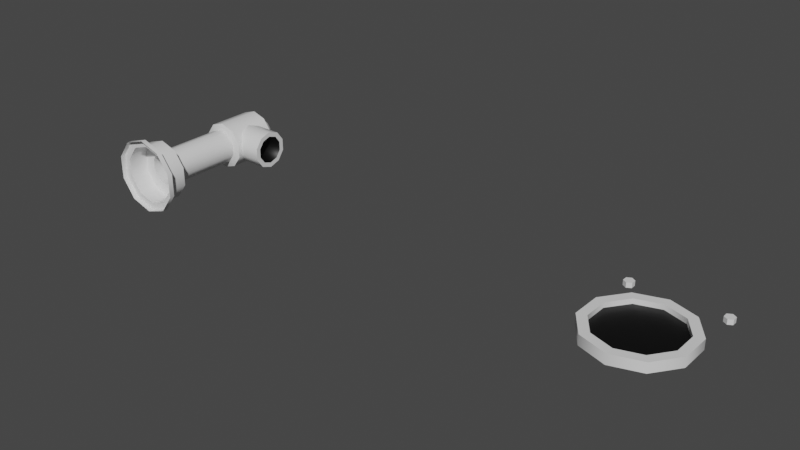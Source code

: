 # Source: prop-toilet-parts.blend  (saved by Blender 2.93.21; exported with 4.5.12 LTS)
import bpy
from mathutils import Matrix  # noqa: F401  (used for matrix-valued properties, if any)

bpy.ops.wm.read_factory_settings(use_empty=True)
scene = bpy.context.scene
scene.name = 'Scene'

# ---- collections
col_collection = bpy.data.collections.new('Collection'); scene.collection.children.link(col_collection)

# ---- materials (node trees are filled in below, after node groups)
mat_metal = bpy.data.materials.new('metal')
mat_metal.alpha_threshold = 0.0
mat_metal.use_backface_culling = True
mat_metal.line_color = (0.0, 0.0, 0.0, 1.0)
mat_hole = bpy.data.materials.new('hole')

# ---- material node trees
mat_metal.use_nodes = True; mat_metal.node_tree.nodes.clear()
_N = mat_metal.node_tree.nodes; _L = mat_metal.node_tree.links
n0 = _N.new('ShaderNodeOutputMaterial'); n0.name = 'Material Output'; n0.location = (300, 300)
n1 = _N.new('ShaderNodeBsdfPrincipled'); n1.name = 'Principled BSDF'; n1.location = (10, 300)
n1.distribution = 'GGX'
n1.subsurface_method = 'BURLEY'
n1.inputs[2].default_value = 0.4
n1.inputs[3].default_value = 1.45
n1.inputs[27].default_value = (0.0, 0.0, 0.0, 1.0)
n1.inputs[28].default_value = 1.0
_L.new(n1.outputs[0], n0.inputs[0])
n0.is_active_output = True
mat_hole.use_nodes = True; mat_hole.node_tree.nodes.clear()
_N = mat_hole.node_tree.nodes; _L = mat_hole.node_tree.links
n0 = _N.new('ShaderNodeBsdfPrincipled'); n0.name = 'Principled BSDF'; n0.location = (10, 300)
n0.distribution = 'GGX'
n0.subsurface_method = 'BURLEY'
n0.inputs[0].default_value = (0.0, 0.0, 0.0, 1.0)
n0.inputs[3].default_value = 1.45
n0.inputs[27].default_value = (0.0, 0.0, 0.0, 1.0)
n0.inputs[28].default_value = 1.0
n1 = _N.new('ShaderNodeOutputMaterial'); n1.name = 'Material Output'; n1.location = (300, 300)
_L.new(n0.outputs[0], n1.inputs[0])
n1.is_active_output = True

# ---- world
world_world = bpy.data.worlds.new('World'); scene.world = world_world
world_world.use_nodes = True; world_world.node_tree.nodes.clear()
_N = world_world.node_tree.nodes; _L = world_world.node_tree.links
n0 = _N.new('ShaderNodeOutputWorld'); n0.name = 'World Output'; n0.location = (300, 300)
n1 = _N.new('ShaderNodeBackground'); n1.name = 'Background'; n1.location = (10, 300)
n1.inputs[0].default_value = (0.05088, 0.05088, 0.05088, 1.0)
_L.new(n1.outputs[0], n0.inputs[0])
n0.is_active_output = True
world_world.color = (0.05088, 0.05088, 0.05088)
world_world.use_sun_shadow = False
world_world.sun_shadow_jitter_overblur = 0.0

# ---- meshes
me_prop_toilet_water_pipe = bpy.data.meshes.new('prop-toilet-water-pipe')
me_prop_toilet_water_pipe.from_pydata([(4.888e-08, -0.15, 0.075), (0.04408, -0.15, 0.06068), (0.07133, -0.15, 0.02318), (0.07133, -0.15, -0.02318), (0.04408, -0.15, -0.06068), (4.232e-08, -0.15, -0.075), (-0.04408, -0.15, -0.06068), (-0.07133, -0.15, -0.02318), (-0.07133, -0.15, 0.02318), (-0.04408, -0.15, 0.06068), (4.562e-08, -0.14, 0.075), (0.04408, -0.14, 0.06068), (0.07133, -0.14, 0.02318), (0.07133, -0.14, -0.02318), (0.04408, -0.14, -0.06068), (3.906e-08, -0.14, -0.075), (-0.04408, -0.14, -0.06068), (-0.07133, -0.14, -0.02318), (-0.07133, -0.14, 0.02318), (-0.04408, -0.14, 0.06068), (4.584e-08, -0.14, 0.06), (0.03527, -0.14, 0.04854), (0.05706, -0.14, 0.01854), (0.05706, -0.14, -0.01854), (0.03527, -0.14, -0.04854), (4.06e-08, -0.14, -0.06), (-0.03527, -0.14, -0.04854), (-0.05706, -0.14, -0.01854), (-0.05706, -0.14, 0.01854), (-0.03527, -0.14, 0.04854), (3.281e-08, -0.1, 0.06), (0.03527, -0.1, 0.04854), (0.05706, -0.1, 0.01854), (0.05706, -0.1, -0.01854), (0.03527, -0.1, -0.04854), (2.756e-08, -0.1, -0.06), (-0.03527, -0.1, -0.04854), (-0.05706, -0.1, -0.01854), (-0.05706, -0.1, 0.01854), (-0.03527, -0.1, 0.04854), (3.268e-08, -0.1, 0.035), (0.02057, -0.1, 0.02832), (0.03329, -0.1, 0.01082), (0.03329, -0.1, -0.01082), (0.02057, -0.1, -0.02832), (2.962e-08, -0.1, -0.035), (-0.02057, -0.1, -0.02832), (-0.03329, -0.1, -0.01082), (-0.03329, -0.1, 0.01082), (-0.02057, -0.1, 0.02832), (-1.619e-08, 0.05, 0.035), (0.02057, 0.05, 0.02832), (0.03329, 0.05, 0.01082), (0.03329, 0.05, -0.01082), (0.02057, 0.05, -0.02832), (-1.925e-08, 0.05, -0.035), (-0.02057, 0.05, -0.02832), (-0.03329, 0.05, -0.01082), (-0.03329, 0.05, 0.01082), (-0.02057, 0.05, 0.02832), (-4.878e-08, 0.15, 0.035), (0.02057, 0.15, 0.02832), (0.03329, 0.15, 0.01082), (0.03329, 0.15, -0.01082), (0.02057, 0.15, -0.02832), (-5.184e-08, 0.15, -0.035), (-0.02057, 0.15, -0.02832), (-0.03329, 0.15, -0.01082), (-0.03329, 0.15, 0.01082), (-0.02057, 0.15, 0.02832), (-2.181e-08, 0.05488, -0.04814), (-5.122e-08, 0.1451, -0.04814), (0.0283, 0.1451, -0.03895), (0.0283, 0.05488, -0.03895), (0.04579, 0.05488, 0.01488), (0.04579, 0.1451, 0.01488), (0.0283, 0.1451, 0.03895), (0.0283, 0.05488, 0.03895), (-0.0283, 0.05488, 0.03895), (-0.0283, 0.1451, 0.03895), (-0.04579, 0.1451, 0.01488), (-0.04579, 0.05488, 0.01488), (-0.0283, 0.05488, -0.03895), (-0.0283, 0.1451, -0.03895), (0.04579, 0.05488, -0.01488), (0.04579, 0.1451, -0.01488), (-1.761e-08, 0.05488, 0.04814), (-4.701e-08, 0.1451, 0.04814), (-0.04579, 0.05488, -0.01488), (-0.04579, 0.1451, -0.01488), (-5.532e-08, 0.1697, 0.02114), (0.01242, 0.1697, 0.0171), (0.0201, 0.1697, 0.006532), (0.0201, 0.1697, -0.006532), (0.01242, 0.1697, -0.0171), (-5.717e-08, 0.1697, -0.02114), (-0.01242, 0.1697, -0.0171), (-0.0201, 0.1697, -0.006532), (-0.0201, 0.1697, 0.006532), (-0.01242, 0.1697, 0.0171), (0.09031, 0.1, -0.02884), (0.02638, 0.1, -0.03852), (0.02638, 0.1226, -0.03116), (0.09031, 0.117, -0.02333), (0.09031, 0.1274, 0.008912), (0.02638, 0.1366, 0.0119), (0.02638, 0.1226, 0.03116), (0.09031, 0.117, 0.02333), (0.09031, 0.08305, 0.02333), (0.02638, 0.07736, 0.03116), (0.02638, 0.06337, 0.0119), (0.09031, 0.07257, 0.008912), (0.09031, 0.08305, -0.02333), (0.02638, 0.07736, -0.03116), (0.09031, 0.1274, -0.008912), (0.02638, 0.1366, -0.0119), (0.09031, 0.1, 0.02884), (0.02638, 0.1, 0.03852), (0.09031, 0.07257, -0.008912), (0.02638, 0.06337, -0.0119), (0.09031, 0.06337, 0.0119), (0.09031, 0.06337, -0.0119), (0.09031, 0.1226, 0.03116), (0.09031, 0.1, 0.03852), (0.09031, 0.1226, -0.03116), (0.09031, 0.1366, -0.0119), (0.09031, 0.07736, -0.03116), (0.09031, 0.07736, 0.03116), (0.09031, 0.1366, 0.0119), (0.09031, 0.1, -0.03852), (0.05007, 0.1, 3.725e-10)], [], [(0, 10, 19, 9), (7, 17, 16, 6), (4, 14, 13, 3), (1, 11, 10, 0), (8, 18, 17, 7), (5, 15, 14, 4), (2, 12, 11, 1), (9, 19, 18, 8), (6, 16, 15, 5), (3, 13, 12, 2), (17, 27, 26, 16), (14, 24, 23, 13), (11, 21, 20, 10), (18, 28, 27, 17), (15, 25, 24, 14), (12, 22, 21, 11), (19, 29, 28, 18), (16, 26, 25, 15), (13, 23, 22, 12), (10, 20, 29, 19), (24, 34, 33, 23), (21, 31, 30, 20), (28, 38, 37, 27), (25, 35, 34, 24), (22, 32, 31, 21), (29, 39, 38, 28), (26, 36, 35, 25), (23, 33, 32, 22), (20, 30, 39, 29), (27, 37, 36, 26), (30, 31, 41, 40), (37, 38, 48, 47), (34, 35, 45, 44), (31, 32, 42, 41), (38, 39, 49, 48), (35, 36, 46, 45), (32, 33, 43, 42), (39, 30, 40, 49), (36, 37, 47, 46), (33, 34, 44, 43), (47, 48, 58, 57), (44, 45, 55, 54), (41, 42, 52, 51), (48, 49, 59, 58), (45, 46, 56, 55), (42, 43, 53, 52), (49, 40, 50, 59), (46, 47, 57, 56), (43, 44, 54, 53), (40, 41, 51, 50), (72, 71, 65, 64), (76, 75, 62, 61), (80, 79, 69, 68), (71, 83, 66, 65), (75, 85, 63, 62), (79, 87, 60, 69), (83, 89, 67, 66), (85, 72, 64, 63), (87, 76, 61, 60), (89, 80, 68, 67), (57, 58, 81, 88), (88, 81, 80, 89), (50, 51, 77, 86), (86, 77, 76, 87), (53, 54, 73, 84), (84, 73, 72, 85), (56, 57, 88, 82), (82, 88, 89, 83), (59, 50, 86, 78), (78, 86, 87, 79), (52, 53, 84, 74), (74, 84, 85, 75), (55, 56, 82, 70), (70, 82, 83, 71), (58, 59, 78, 81), (81, 78, 79, 80), (51, 52, 74, 77), (77, 74, 75, 76), (54, 55, 70, 73), (73, 70, 71, 72), (61, 62, 92, 91), (68, 69, 99, 98), (65, 66, 96, 95), (62, 63, 93, 92), (69, 60, 90, 99), (66, 67, 97, 96), (63, 64, 94, 93), (60, 61, 91, 90), (67, 68, 98, 97), (64, 65, 95, 94), (91, 92, 93, 94, 95, 96, 97, 98, 99, 90), (121, 120, 110, 119), (123, 122, 106, 117), (125, 124, 102, 115), (126, 121, 119, 113), (127, 123, 117, 109), (128, 125, 115, 105), (129, 126, 113, 101), (120, 127, 109, 110), (122, 128, 105, 106), (124, 129, 101, 102), (103, 114, 130), (118, 111, 120, 121), (116, 107, 122, 123), (114, 103, 124, 125), (112, 118, 121, 126), (108, 116, 123, 127), (104, 114, 125, 128), (100, 112, 126, 129), (111, 108, 127, 120), (107, 104, 128, 122), (103, 100, 129, 124), (100, 103, 130), (112, 100, 130), (118, 112, 130), (111, 118, 130), (108, 111, 130), (116, 108, 130), (107, 116, 130), (104, 107, 130), (114, 104, 130)])
me_prop_toilet_water_pipe.polygons.foreach_set('use_smooth', [True] * 121)
me_prop_toilet_water_pipe.polygons.foreach_set('material_index', [0, 0, 0, 0, 0, 0, 0, 0, 0, 0, 0, 0, 0, 0, 0, 0, 0, 0, 0, 0, 0, 0, 0, 0, 0, 0, 0, 0, 0, 0, 0, 0, 0, 0, 0, 0, 0, 0, 0, 0, 0, 0, 0, 0, 0, 0, 0, 0, 0, 0, 0, 0, 0, 0, 0, 0, 0, 0, 0, 0, 0, 0, 0, 0, 0, 0, 0, 0, 0, 0, 0, 0, 0, 0, 0, 0, 0, 0, 0, 0, 0, 0, 0, 0, 0, 0, 0, 0, 0, 0, 0, 0, 0, 0, 0, 0, 0, 0, 0, 0, 0, 1, 0, 0, 0, 0, 0, 0, 0, 0, 0, 0, 1, 1, 1, 1, 1, 1, 1, 1, 1])
_k = set([(10, 11), (10, 19), (11, 12), (12, 13), (13, 14), (14, 15), (15, 16), (16, 17), (17, 18), (18, 19), (20, 21), (20, 29), (21, 22), (22, 23), (23, 24), (24, 25), (25, 26), (26, 27), (27, 28), (28, 29), (30, 31), (30, 39), (31, 32), (32, 33), (33, 34), (34, 35), (35, 36), (36, 37), (37, 38), (38, 39), (40, 41), (40, 49), (41, 42), (42, 43), (43, 44), (44, 45), (45, 46), (46, 47), (47, 48), (48, 49), (50, 51), (50, 59), (51, 52), (52, 53), (53, 54), (54, 55), (55, 56), (56, 57), (57, 58), (58, 59), (60, 61), (60, 69), (61, 62), (62, 63), (63, 64), (64, 65), (65, 66), (66, 67), (67, 68), (68, 69), (70, 73), (70, 82), (71, 72), (71, 83), (72, 85), (73, 84), (74, 77), (74, 84), (75, 76), (75, 85), (76, 87), (77, 86), (78, 81), (78, 86), (79, 80), (79, 87), (80, 89), (81, 88), (82, 88), (83, 89), (90, 91), (90, 99), (91, 92), (92, 93), (93, 94), (94, 95), (95, 96), (96, 97), (97, 98), (98, 99), (100, 103), (100, 112), (101, 102), (101, 113), (102, 115), (103, 114), (104, 107), (104, 114), (105, 106), (105, 115), (106, 117), (107, 116), (108, 111), (108, 116), (109, 110), (109, 117), (110, 119), (111, 118), (112, 118), (113, 119), (120, 121), (120, 127), (121, 126), (122, 123), (122, 128), (123, 127), (124, 125), (124, 129), (125, 128), (126, 129)])
me_prop_toilet_water_pipe.attributes.new('sharp_edge', 'BOOLEAN', 'EDGE').data.foreach_set('value', [ (min(e.vertices), max(e.vertices)) in _k for e in me_prop_toilet_water_pipe.edges])
_uv = me_prop_toilet_water_pipe.uv_layers.new(name='UVMap')
_uv.uv.foreach_set('vector', [0.4814, 0.3296, 0.4814, 0.3396, 0.4373, 0.3396, 0.4373, 0.3296, 0.3296, 0.4768, 0.3396, 0.4768, 0.3396, 0.4393, 0.3296, 0.4393, 0.3296, 0.4393, 0.3396, 0.4393, 0.3396, 0.4768, 0.3296, 0.4768, 0.5254, 0.3296, 0.5254, 0.3396, 0.4814, 0.3396, 0.4814, 0.3296, 0.3296, 0.5232, 0.3396, 0.5232, 0.3396, 0.4768, 0.3296, 0.4768, 0.4814, 0.3296, 0.4814, 0.3396, 0.5254, 0.3396, 0.5254, 0.3296, 0.3296, 0.5232, 0.3396, 0.5232, 0.3396, 0.5607, 0.3296, 0.5607, 0.3296, 0.5607, 0.3396, 0.5607, 0.3396, 0.5232, 0.3296, 0.5232, 0.4373, 0.3296, 0.4373, 0.3396, 0.4814, 0.3396, 0.4814, 0.3296, 0.3296, 0.4768, 0.3396, 0.4768, 0.3396, 0.5232, 0.3296, 0.5232, 0.41, 0.4768, 0.4243, 0.4815, 0.4461, 0.4515, 0.4373, 0.4393, 0.5254, 0.4393, 0.5166, 0.4515, 0.5384, 0.4815, 0.5527, 0.4768, 0.5254, 0.5607, 0.5166, 0.5485, 0.4814, 0.56, 0.4814, 0.575, 0.41, 0.5232, 0.4243, 0.5185, 0.4243, 0.4815, 0.41, 0.4768, 0.4814, 0.425, 0.4814, 0.44, 0.5166, 0.4515, 0.5254, 0.4393, 0.5527, 0.5232, 0.5384, 0.5185, 0.5166, 0.5485, 0.5254, 0.5607, 0.4373, 0.5607, 0.4461, 0.5485, 0.4243, 0.5185, 0.41, 0.5232, 0.4373, 0.4393, 0.4461, 0.4515, 0.4814, 0.44, 0.4814, 0.425, 0.5527, 0.4768, 0.5384, 0.4815, 0.5384, 0.5185, 0.5527, 0.5232, 0.4814, 0.575, 0.4814, 0.56, 0.4461, 0.5485, 0.4373, 0.5607, 0.3396, 0.4515, 0.3796, 0.4515, 0.3796, 0.4815, 0.3396, 0.4815, 0.5166, 0.3396, 0.5166, 0.3796, 0.4814, 0.3796, 0.4814, 0.3396, 0.3396, 0.5185, 0.3796, 0.5185, 0.3796, 0.4815, 0.3396, 0.4815, 0.4814, 0.3396, 0.4814, 0.3796, 0.5166, 0.3796, 0.5166, 0.3396, 0.3396, 0.5185, 0.3796, 0.5185, 0.3796, 0.5485, 0.3396, 0.5485, 0.3396, 0.5485, 0.3796, 0.5485, 0.3796, 0.5185, 0.3396, 0.5185, 0.4461, 0.3396, 0.4461, 0.3796, 0.4814, 0.3796, 0.4814, 0.3396, 0.3396, 0.4815, 0.3796, 0.4815, 0.3796, 0.5185, 0.3396, 0.5185, 0.4814, 0.3396, 0.4814, 0.3796, 0.4461, 0.3796, 0.4461, 0.3396, 0.3396, 0.4815, 0.3796, 0.4815, 0.3796, 0.4515, 0.3396, 0.4515, 0.4814, 0.56, 0.5166, 0.5485, 0.5019, 0.5283, 0.4814, 0.535, 0.4243, 0.4815, 0.4243, 0.5185, 0.4481, 0.5108, 0.4481, 0.4892, 0.5166, 0.4515, 0.4814, 0.44, 0.4814, 0.465, 0.5019, 0.4717, 0.5166, 0.5485, 0.5384, 0.5185, 0.5146, 0.5108, 0.5019, 0.5283, 0.4243, 0.5185, 0.4461, 0.5485, 0.4608, 0.5283, 0.4481, 0.5108, 0.4814, 0.44, 0.4461, 0.4515, 0.4608, 0.4717, 0.4814, 0.465, 0.5384, 0.5185, 0.5384, 0.4815, 0.5146, 0.4892, 0.5146, 0.5108, 0.4461, 0.5485, 0.4814, 0.56, 0.4814, 0.535, 0.4608, 0.5283, 0.4461, 0.4515, 0.4243, 0.4815, 0.4481, 0.4892, 0.4608, 0.4717, 0.5384, 0.4815, 0.5166, 0.4515, 0.5019, 0.4717, 0.5146, 0.4892, 0.3796, 0.4892, 0.3796, 0.5108, 0.5296, 0.5108, 0.5296, 0.4892, 0.5019, 0.3796, 0.4814, 0.3796, 0.4814, 0.5296, 0.5019, 0.5296, 0.3796, 0.5283, 0.3796, 0.5108, 0.5296, 0.5108, 0.5296, 0.5283, 0.3796, 0.5108, 0.3796, 0.5283, 0.5296, 0.5283, 0.5296, 0.5108, 0.4814, 0.3796, 0.4608, 0.3796, 0.4608, 0.5296, 0.4814, 0.5296, 0.3796, 0.5108, 0.3796, 0.4892, 0.5296, 0.4892, 0.5296, 0.5108, 0.4608, 0.3796, 0.4814, 0.3796, 0.4814, 0.5296, 0.4608, 0.5296, 0.3796, 0.4717, 0.3796, 0.4892, 0.5296, 0.4892, 0.5296, 0.4717, 0.3796, 0.4892, 0.3796, 0.4717, 0.5296, 0.4717, 0.5296, 0.4892, 0.4814, 0.3796, 0.5019, 0.3796, 0.5019, 0.5296, 0.4814, 0.5296, 0.5097, 0.461, 0.4814, 0.4519, 0.4814, 0.465, 0.5019, 0.4717, 0.5097, 0.539, 0.5271, 0.5149, 0.5146, 0.5108, 0.5019, 0.5283, 0.4356, 0.5149, 0.4531, 0.539, 0.4608, 0.5283, 0.4481, 0.5108, 0.4814, 0.4519, 0.4531, 0.461, 0.4608, 0.4717, 0.4814, 0.465, 0.5271, 0.5149, 0.5271, 0.4851, 0.5146, 0.4892, 0.5146, 0.5108, 0.4531, 0.539, 0.4814, 0.5481, 0.4814, 0.535, 0.4608, 0.5283, 0.4531, 0.461, 0.4356, 0.4851, 0.4481, 0.4892, 0.4608, 0.4717, 0.5271, 0.4851, 0.5097, 0.461, 0.5019, 0.4717, 0.5146, 0.4892, 0.4814, 0.5481, 0.5097, 0.539, 0.5019, 0.5283, 0.4814, 0.535, 0.4356, 0.4851, 0.4356, 0.5149, 0.4481, 0.5108, 0.4481, 0.4892, 0.4481, 0.4892, 0.4481, 0.5108, 0.4356, 0.5149, 0.4356, 0.4851, 0.5345, 0.4851, 0.5345, 0.5149, 0.6247, 0.5149, 0.6247, 0.4851, 0.4814, 0.535, 0.5019, 0.5283, 0.5097, 0.539, 0.4814, 0.5481, 0.4814, 0.5345, 0.5097, 0.5345, 0.5097, 0.6247, 0.4814, 0.6247, 0.5146, 0.4892, 0.5019, 0.4717, 0.5097, 0.461, 0.5271, 0.4851, 0.5345, 0.4851, 0.5345, 0.461, 0.6247, 0.461, 0.6247, 0.4851, 0.4608, 0.4717, 0.4481, 0.4892, 0.4356, 0.4851, 0.4531, 0.461, 0.5345, 0.461, 0.5345, 0.4851, 0.6247, 0.4851, 0.6247, 0.461, 0.4608, 0.5283, 0.4814, 0.535, 0.4814, 0.5481, 0.4531, 0.539, 0.4531, 0.5345, 0.4814, 0.5345, 0.4814, 0.6247, 0.4531, 0.6247, 0.5146, 0.5108, 0.5146, 0.4892, 0.5271, 0.4851, 0.5271, 0.5149, 0.5345, 0.5149, 0.5345, 0.4851, 0.6247, 0.4851, 0.6247, 0.5149, 0.4814, 0.465, 0.4608, 0.4717, 0.4531, 0.461, 0.4814, 0.4519, 0.4814, 0.5345, 0.4531, 0.5345, 0.4531, 0.6247, 0.4814, 0.6247, 0.4481, 0.5108, 0.4608, 0.5283, 0.4531, 0.539, 0.4356, 0.5149, 0.5345, 0.5149, 0.5345, 0.539, 0.6247, 0.539, 0.6247, 0.5149, 0.5019, 0.5283, 0.5146, 0.5108, 0.5271, 0.5149, 0.5097, 0.539, 0.5345, 0.539, 0.5345, 0.5149, 0.6247, 0.5149, 0.6247, 0.539, 0.5019, 0.4717, 0.4814, 0.465, 0.4814, 0.4519, 0.5097, 0.461, 0.5097, 0.5345, 0.4814, 0.5345, 0.4814, 0.6247, 0.5097, 0.6247, 0.6296, 0.5283, 0.6296, 0.5108, 0.6493, 0.5065, 0.6493, 0.5171, 0.6296, 0.5108, 0.6296, 0.5283, 0.6493, 0.5171, 0.6493, 0.5065, 0.4814, 0.6296, 0.4608, 0.6296, 0.4689, 0.6493, 0.4814, 0.6493, 0.6296, 0.5108, 0.6296, 0.4892, 0.6493, 0.4935, 0.6493, 0.5065, 0.4608, 0.6296, 0.4814, 0.6296, 0.4814, 0.6493, 0.4689, 0.6493, 0.6296, 0.4717, 0.6296, 0.4892, 0.6493, 0.4935, 0.6493, 0.4829, 0.6296, 0.4892, 0.6296, 0.4717, 0.6493, 0.4829, 0.6493, 0.4935, 0.4814, 0.6296, 0.5019, 0.6296, 0.4938, 0.6493, 0.4814, 0.6493, 0.6296, 0.4892, 0.6296, 0.5108, 0.6493, 0.5065, 0.6493, 0.4935, 0.5019, 0.6296, 0.4814, 0.6296, 0.4814, 0.6493, 0.4938, 0.6493, 0.4938, 0.5171, 0.5015, 0.5065, 0.5015, 0.4935, 0.4938, 0.4829, 0.4814, 0.4789, 0.4689, 0.4829, 0.4613, 0.4935, 0.4613, 0.5065, 0.4689, 0.5171, 0.4814, 0.5211, 0.5717, 0.4881, 0.5717, 0.5119, 0.5077, 0.5119, 0.5077, 0.4881, 0.5717, 0.5796, 0.5717, 0.6022, 0.5077, 0.6022, 0.5077, 0.5796, 0.5717, 0.4881, 0.5717, 0.4688, 0.5077, 0.4688, 0.5077, 0.4881, 0.5717, 0.4688, 0.5717, 0.4881, 0.5077, 0.4881, 0.5077, 0.4688, 0.5717, 0.557, 0.5717, 0.5796, 0.5077, 0.5796, 0.5077, 0.557, 0.5717, 0.5119, 0.5717, 0.4881, 0.5077, 0.4881, 0.5077, 0.5119, 0.5717, 0.5796, 0.5717, 0.557, 0.5077, 0.557, 0.5077, 0.5796, 0.5717, 0.5119, 0.5717, 0.5312, 0.5077, 0.5312, 0.5077, 0.5119, 0.5717, 0.5312, 0.5717, 0.5119, 0.5077, 0.5119, 0.5077, 0.5312, 0.5717, 0.6022, 0.5717, 0.5796, 0.5077, 0.5796, 0.5077, 0.6022, 0.5717, 0.4767, 0.5717, 0.4911, 0.5314, 0.5, 0.5522, 0.4911, 0.5522, 0.5089, 0.543, 0.5119, 0.543, 0.4881, 0.5796, 0.5288, 0.5966, 0.5233, 0.6022, 0.5312, 0.5796, 0.5385, 0.607, 0.4911, 0.5966, 0.4767, 0.6022, 0.4688, 0.6162, 0.4881, 0.5626, 0.4767, 0.5522, 0.4911, 0.543, 0.4881, 0.557, 0.4688, 0.5626, 0.5233, 0.5796, 0.5288, 0.5796, 0.5385, 0.557, 0.5312, 0.607, 0.5089, 0.607, 0.4911, 0.6162, 0.4881, 0.6162, 0.5119, 0.5796, 0.4712, 0.5626, 0.4767, 0.557, 0.4688, 0.5796, 0.4615, 0.5522, 0.5089, 0.5626, 0.5233, 0.557, 0.5312, 0.543, 0.5119, 0.5966, 0.5233, 0.607, 0.5089, 0.6162, 0.5119, 0.6022, 0.5312, 0.5966, 0.4767, 0.5796, 0.4712, 0.5796, 0.4615, 0.6022, 0.4688, 0.5717, 0.5796, 0.5717, 0.5966, 0.5314, 0.5796, 0.5717, 0.5626, 0.5717, 0.5796, 0.5314, 0.5796, 0.5717, 0.4911, 0.5717, 0.4767, 0.5314, 0.5, 0.5717, 0.5089, 0.5717, 0.4911, 0.5314, 0.5, 0.5717, 0.5233, 0.5717, 0.5089, 0.5314, 0.5, 0.5717, 0.5796, 0.5717, 0.5626, 0.5314, 0.5796, 0.5717, 0.5966, 0.5717, 0.5796, 0.5314, 0.5796, 0.5717, 0.5089, 0.5717, 0.5233, 0.5314, 0.5, 0.5717, 0.4911, 0.5717, 0.5089, 0.5314, 0.5])
me_prop_toilet_water_pipe.materials.append(mat_metal)
me_prop_toilet_water_pipe.materials.append(mat_hole)
me_prop_toilet_water_pipe.use_remesh_preserve_volume = False
me_prop_toilet_water_pipe.use_remesh_preserve_attributes = False
me_prop_toilet_water_pipe.use_mirror_vertex_groups = False
me_prop_toilet_water_pipe.update()
me_prop_toilet_floor_hole = bpy.data.meshes.new('prop-toilet-floor-hole')
me_prop_toilet_floor_hole.from_pydata([(0.0, 0.1, -0.03), (-0.05878, 0.0809, -0.03), (-0.09511, 0.0309, -0.03), (-0.09511, -0.0309, -0.03), (-0.05878, -0.0809, -0.03), (8.742e-09, -0.1, -0.03), (0.05878, -0.0809, -0.03), (0.09511, -0.0309, -0.03), (0.09511, 0.0309, -0.03), (0.05878, 0.0809, -0.03), (0.0, 0.1, -0.01), (-0.05878, 0.0809, -0.01), (-0.09511, 0.0309, -0.01), (-0.09511, -0.0309, -0.01), (-0.05878, -0.0809, -0.01), (8.742e-09, -0.1, -0.01), (0.05878, -0.0809, -0.01), (0.09511, -0.0309, -0.01), (0.09511, 0.0309, -0.01), (0.05878, 0.0809, -0.01), (0.0, 0.08122, -0.01), (-0.04774, 0.06571, -0.01), (-0.07724, 0.0251, -0.01), (-0.07724, -0.0251, -0.01), (-0.04774, -0.06571, -0.01), (7.1e-09, -0.08122, -0.01), (0.04774, -0.06571, -0.01), (0.07724, -0.0251, -0.01), (0.07724, 0.0251, -0.01), (0.04774, 0.06571, -0.01), (0.0, 0.08122, -0.02), (-0.04774, 0.06571, -0.02), (-0.07724, 0.0251, -0.02), (-0.07724, -0.0251, -0.02), (-0.04774, -0.06571, -0.02), (7.1e-09, -0.08122, -0.02), (0.04774, -0.06571, -0.02), (0.07724, -0.0251, -0.02), (0.07724, 0.0251, -0.02), (0.04774, 0.06571, -0.02), (-0.08974, 0.1396, -0.03), (-0.08974, 0.1396, -0.02), (-0.08108, 0.1346, -0.03), (-0.08108, 0.1346, -0.02), (-0.08108, 0.1246, -0.03), (-0.08108, 0.1246, -0.02), (-0.08974, 0.1196, -0.03), (-0.08974, 0.1196, -0.02), (-0.0984, 0.1246, -0.03), (-0.0984, 0.1246, -0.02), (-0.0984, 0.1346, -0.03), (-0.0984, 0.1346, -0.02), (0.08974, 0.1396, -0.03), (0.08974, 0.1396, -0.02), (0.08108, 0.1346, -0.03), (0.08108, 0.1346, -0.02), (0.08108, 0.1246, -0.03), (0.08108, 0.1246, -0.02), (0.08974, 0.1196, -0.03), (0.08974, 0.1196, -0.02), (0.0984, 0.1246, -0.03), (0.0984, 0.1246, -0.02), (0.0984, 0.1346, -0.03), (0.0984, 0.1346, -0.02)], [], [(5, 15, 14, 4), (2, 12, 11, 1), (9, 19, 18, 8), (6, 16, 15, 5), (3, 13, 12, 2), (0, 10, 19, 9), (7, 17, 16, 6), (4, 14, 13, 3), (1, 11, 10, 0), (8, 18, 17, 7), (12, 22, 21, 11), (19, 29, 28, 18), (16, 26, 25, 15), (13, 23, 22, 12), (10, 20, 29, 19), (17, 27, 26, 16), (14, 24, 23, 13), (11, 21, 20, 10), (18, 28, 27, 17), (15, 25, 24, 14), (29, 39, 38, 28), (26, 36, 35, 25), (23, 33, 32, 22), (20, 30, 39, 29), (27, 37, 36, 26), (24, 34, 33, 23), (21, 31, 30, 20), (28, 38, 37, 27), (25, 35, 34, 24), (22, 32, 31, 21), (31, 32, 33, 34, 35, 36, 37, 38, 39, 30), (40, 41, 43, 42), (42, 43, 45, 44), (44, 45, 47, 46), (46, 47, 49, 48), (43, 41, 51, 49, 47, 45), (48, 49, 51, 50), (50, 51, 41, 40), (52, 54, 55, 53), (54, 56, 57, 55), (56, 58, 59, 57), (58, 60, 61, 59), (55, 57, 59, 61, 63, 53), (60, 62, 63, 61), (62, 52, 53, 63)])
me_prop_toilet_floor_hole.polygons.foreach_set('use_smooth', [1, 1, 1, 1, 1, 1, 1, 1, 1, 1, 1, 1, 1, 1, 1, 1, 1, 1, 1, 1, 1, 1, 1, 1, 1, 1, 1, 1, 1, 1, 1, 0, 0, 0, 0, 0, 0, 0, 0, 0, 0, 0, 0, 0, 0])
me_prop_toilet_floor_hole.polygons.foreach_set('material_index', [0, 0, 0, 0, 0, 0, 0, 0, 0, 0, 0, 0, 0, 0, 0, 0, 0, 0, 0, 0, 0, 0, 0, 0, 0, 0, 0, 0, 0, 0, 1, 0, 0, 0, 0, 0, 0, 0, 0, 0, 0, 0, 0, 0, 0])
_k = set([(10, 11), (10, 19), (11, 12), (12, 13), (13, 14), (14, 15), (15, 16), (16, 17), (17, 18), (18, 19), (20, 21), (20, 29), (21, 22), (22, 23), (23, 24), (24, 25), (25, 26), (26, 27), (27, 28), (28, 29), (30, 31), (30, 39), (31, 32), (32, 33), (33, 34), (34, 35), (35, 36), (36, 37), (37, 38), (38, 39)])
me_prop_toilet_floor_hole.attributes.new('sharp_edge', 'BOOLEAN', 'EDGE').data.foreach_set('value', [ (min(e.vertices), max(e.vertices)) in _k for e in me_prop_toilet_floor_hole.edges])
_uv = me_prop_toilet_floor_hole.uv_layers.new(name='UVMap')
_uv.uv.foreach_set('vector', [0.5, 0.488, 0.5, 0.508, 0.4412, 0.508, 0.4412, 0.488, 0.4906, 0.488, 0.4906, 0.508, 0.5406, 0.508, 0.5406, 0.488, 0.5406, 0.488, 0.5406, 0.508, 0.4906, 0.508, 0.4906, 0.488, 0.5588, 0.488, 0.5588, 0.508, 0.5, 0.508, 0.5, 0.488, 0.4288, 0.488, 0.4288, 0.508, 0.4906, 0.508, 0.4906, 0.488, 0.5, 0.488, 0.5, 0.508, 0.5588, 0.508, 0.5588, 0.488, 0.4288, 0.488, 0.4288, 0.508, 0.3788, 0.508, 0.3788, 0.488, 0.3788, 0.488, 0.3788, 0.508, 0.4288, 0.508, 0.4288, 0.488, 0.4412, 0.488, 0.4412, 0.508, 0.5, 0.508, 0.5, 0.488, 0.4906, 0.488, 0.4906, 0.508, 0.4288, 0.508, 0.4288, 0.488, 0.4049, 0.4906, 0.4228, 0.4848, 0.4523, 0.5254, 0.4412, 0.5406, 0.5588, 0.5406, 0.5477, 0.5254, 0.5772, 0.4848, 0.5951, 0.4906, 0.5588, 0.3788, 0.5477, 0.394, 0.5, 0.3785, 0.5, 0.3597, 0.4049, 0.4288, 0.4228, 0.4346, 0.4228, 0.4848, 0.4049, 0.4906, 0.5, 0.5597, 0.5, 0.5409, 0.5477, 0.5254, 0.5588, 0.5406, 0.5951, 0.4288, 0.5772, 0.4346, 0.5477, 0.394, 0.5588, 0.3788, 0.4412, 0.3788, 0.4523, 0.394, 0.4228, 0.4346, 0.4049, 0.4288, 0.4412, 0.5406, 0.4523, 0.5254, 0.5, 0.5409, 0.5, 0.5597, 0.5951, 0.4906, 0.5772, 0.4848, 0.5772, 0.4346, 0.5951, 0.4288, 0.5, 0.3597, 0.5, 0.3785, 0.4523, 0.394, 0.4412, 0.3788, 0.5254, 0.508, 0.5254, 0.498, 0.4848, 0.498, 0.4848, 0.508, 0.5477, 0.508, 0.5477, 0.498, 0.5, 0.498, 0.5, 0.508, 0.4346, 0.508, 0.4346, 0.498, 0.4848, 0.498, 0.4848, 0.508, 0.5, 0.508, 0.5, 0.498, 0.5477, 0.498, 0.5477, 0.508, 0.4346, 0.508, 0.4346, 0.498, 0.394, 0.498, 0.394, 0.508, 0.394, 0.508, 0.394, 0.498, 0.4346, 0.498, 0.4346, 0.508, 0.4523, 0.508, 0.4523, 0.498, 0.5, 0.498, 0.5, 0.508, 0.4848, 0.508, 0.4848, 0.498, 0.4346, 0.498, 0.4346, 0.508, 0.5, 0.508, 0.5, 0.498, 0.4523, 0.498, 0.4523, 0.508, 0.4848, 0.508, 0.4848, 0.498, 0.5254, 0.498, 0.5254, 0.508, 0.4523, 0.5254, 0.4228, 0.4848, 0.4228, 0.4346, 0.4523, 0.394, 0.5, 0.3785, 0.5477, 0.394, 0.5772, 0.4346, 0.5772, 0.4848, 0.5477, 0.5254, 0.5, 0.5409, 0.4103, 0.488, 0.4103, 0.498, 0.4189, 0.498, 0.4189, 0.488, 0.5943, 0.488, 0.5943, 0.498, 0.5843, 0.498, 0.5843, 0.488, 0.4189, 0.488, 0.4189, 0.498, 0.4103, 0.498, 0.4103, 0.488, 0.4103, 0.488, 0.4103, 0.498, 0.4016, 0.498, 0.4016, 0.488, 0.4189, 0.5943, 0.4103, 0.5993, 0.4016, 0.5943, 0.4016, 0.5843, 0.4103, 0.5793, 0.4189, 0.5843, 0.5843, 0.488, 0.5843, 0.498, 0.5943, 0.498, 0.5943, 0.488, 0.4016, 0.488, 0.4016, 0.498, 0.4103, 0.498, 0.4103, 0.488, 0.5897, 0.488, 0.5811, 0.488, 0.5811, 0.498, 0.5897, 0.498, 0.5943, 0.488, 0.5843, 0.488, 0.5843, 0.498, 0.5943, 0.498, 0.5811, 0.488, 0.5897, 0.488, 0.5897, 0.498, 0.5811, 0.498, 0.5897, 0.488, 0.5984, 0.488, 0.5984, 0.498, 0.5897, 0.498, 0.5811, 0.5943, 0.5811, 0.5843, 0.5897, 0.5793, 0.5984, 0.5843, 0.5984, 0.5943, 0.5897, 0.5993, 0.5843, 0.488, 0.5943, 0.488, 0.5943, 0.498, 0.5843, 0.498, 0.5984, 0.488, 0.5897, 0.488, 0.5897, 0.498, 0.5984, 0.498])
me_prop_toilet_floor_hole.materials.append(mat_metal)
me_prop_toilet_floor_hole.materials.append(mat_hole)
me_prop_toilet_floor_hole.use_remesh_fix_poles = True
me_prop_toilet_floor_hole.use_remesh_preserve_attributes = False
me_prop_toilet_floor_hole.update()

# ---- objects
ob_prop_toilet_water_pipe = bpy.data.objects.new('prop-toilet-water-pipe', me_prop_toilet_water_pipe)
ob_prop_toilet_floor_hole = bpy.data.objects.new('prop-toilet-floor-hole', me_prop_toilet_floor_hole)

# ---- transforms, parenting, visibility, modifiers, constraints
ob_prop_toilet_water_pipe.location = (0.0, 0.0, 0.0)
ob_prop_toilet_water_pipe.lock_rotations_4d = False
ob_prop_toilet_water_pipe.empty_display_type = 'ARROWS'
ob_prop_toilet_water_pipe.lineart.crease_threshold = 0.0
_m = ob_prop_toilet_water_pipe.modifiers.new('EdgeSplit', 'EDGE_SPLIT')
_m.use_edge_angle = False
ob_prop_toilet_floor_hole.location = (1.0, 0.0, 0.0)
_m = ob_prop_toilet_floor_hole.modifiers.new('EdgeSplit', 'EDGE_SPLIT')
_m.use_edge_angle = False

# ---- collection membership
col_collection.objects.link(ob_prop_toilet_water_pipe)
col_collection.objects.link(ob_prop_toilet_floor_hole)

# ---- scene / render settings (as saved in the file)
scene.frame_start = 0; scene.frame_end = 250; scene.frame_set(1)
scene.render.engine = 'CYCLES'
scene.render.fps = 30
scene.cycles.use_denoising = False
scene.cycles.samples = 128
scene.cycles.sampling_pattern = 'TABULATED_SOBOL'
scene.cycles.use_adaptive_sampling = False
scene.cycles.use_light_tree = False
scene.view_settings.view_transform = 'Filmic'
bpy.context.view_layer.update()

# ---- added for rendering (the .blend has no active camera and no usable light): camera, sun
cam_auto = bpy.data.cameras.new('AutoCamera')
cam_auto.lens = 50.0
cam_auto.sensor_width = 36.0
cam_auto.clip_end = 1000.0
ob_auto_camera = bpy.data.objects.new('AutoCamera', cam_auto)
scene.collection.objects.link(ob_auto_camera)
ob_auto_camera.location = (1.64406, -1.34675, 0.904416)
ob_auto_camera.rotation_euler = (1.09748, -7.21219e-08, 0.694738)
scene.camera = ob_auto_camera
light_auto_sun = bpy.data.lights.new('AutoSun', 'SUN')
light_auto_sun.energy = 3.0
light_auto_sun.angle = 0.0523599
ob_auto_sun = bpy.data.objects.new('AutoSun', light_auto_sun)
scene.collection.objects.link(ob_auto_sun)
ob_auto_sun.rotation_euler = (0.872665, 0.174533, 0.523599)
bpy.context.view_layer.update()
